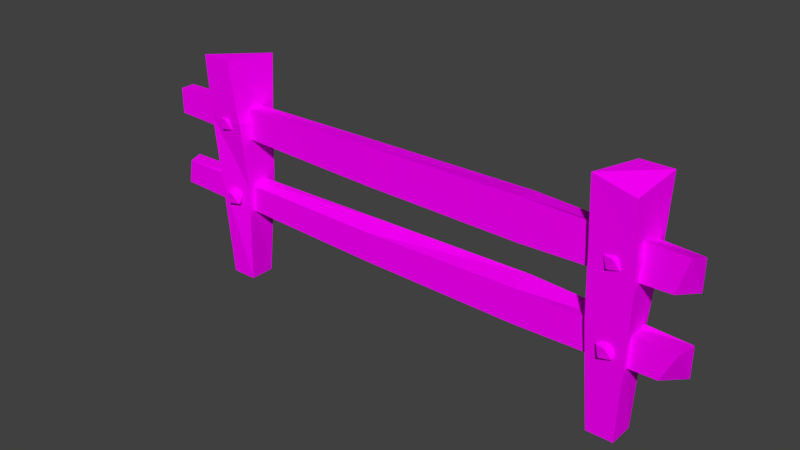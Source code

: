 # Source: Low_poly_fence.blend  (saved by Blender 2.78.0; exported with 4.5.12 LTS)
import bpy
from mathutils import Matrix  # noqa: F401  (used for matrix-valued properties, if any)

bpy.ops.wm.read_factory_settings(use_empty=True)
scene = bpy.context.scene
scene.name = 'Scene'

# ---- collections
col_collection_1 = bpy.data.collections.new('Collection 1'); scene.collection.children.link(col_collection_1)

# ---- images (referenced by path relative to the original .blend; pixels are not part of the script)
import os
ASSET_DIR = os.environ.get("B2B_ASSET_DIR", "")  # directory of the original .blend (textures are referenced by path, not embedded)
HERE = os.path.dirname(os.path.abspath(__file__))  # packed textures are extracted next to this script under _unpacked/

def load_image(name, relpath, width, height, colorspace="sRGB"):
    """Load a texture the original file referenced (path relative to the .blend, or extracted next to this script)."""
    p = next((c for c in (os.path.join(HERE, relpath), os.path.join(ASSET_DIR, relpath)) if relpath and os.path.exists(c)), "")
    if p:
        img = bpy.data.images.load(p, check_existing=True)
        img.name = name
    else:  # same state as the original file: an image datablock whose file is absent (Cycles renders it pink)
        img = bpy.data.images.new(name, width, height)
        img.source = "FILE"
        img.filepath = "//" + (relpath or name)
    img.colorspace_settings.name = colorspace
    return img
img_low_poly_texture2_png = load_image('low_poly_texture2.png', 'low_poly_texture2.png', 1024, 1024, 'sRGB')

# ---- materials (node trees are filled in below, after node groups)
mat_material = bpy.data.materials.new('Material')
mat_material.alpha_threshold = 0.0
mat_material.roughness = 0.5
mat_material.line_color = (0.0, 0.0, 0.0, 1.0)

# ---- material node trees
mat_material.use_nodes = True; mat_material.node_tree.nodes.clear()
_N = mat_material.node_tree.nodes; _L = mat_material.node_tree.links
n0 = _N.new('ShaderNodeOutputMaterial'); n0.name = 'Material Output'; n0.location = (300, 300)
n1 = _N.new('ShaderNodeBsdfDiffuse'); n1.name = 'Diffuse BSDF'; n1.location = (10, 300)
n2 = _N.new('ShaderNodeTexImage'); n2.name = 'Image Texture'; n2.location = (-180, 300)
n2.width = 140
n2.image = img_low_poly_texture2_png
_L.new(n1.outputs[0], n0.inputs[0])
_L.new(n2.outputs[0], n1.inputs[0])
n0.is_active_output = True

# ---- world
world_world = bpy.data.worlds.new('World'); scene.world = world_world
world_world.color = (0.05088, 0.05088, 0.05088)
world_world.use_sun_shadow = False
world_world.sun_shadow_jitter_overblur = 0.0
world_world.cycles.sampling_method = 'MANUAL'

# ---- meshes
me_cube_002 = bpy.data.meshes.new('Cube.002')
me_cube_002.from_pydata([(-0.7556, -0.06146, 0.2826), (-0.7288, -0.08092, 0.3031), (-0.7658, -0.09294, 0.3031), (-0.7887, -0.06146, 0.3031), (-0.7658, -0.02997, 0.3031), (-0.7288, -0.042, 0.3031), (-0.7454, -0.09294, 0.3362), (-0.7824, -0.08092, 0.3362), (-0.7824, -0.042, 0.3362), (-0.7454, -0.02997, 0.3362), (-0.7225, -0.06146, 0.3362), (-0.7556, -0.06146, 0.3567), (-0.7615, -0.06146, 0.5593), (-0.7347, -0.08092, 0.5797), (-0.7717, -0.09294, 0.5797), (-0.7946, -0.06146, 0.5797), (-0.7717, -0.02997, 0.5797), (-0.7347, -0.042, 0.5797), (-0.7512, -0.09294, 0.6128), (-0.7883, -0.08092, 0.6128), (-0.7883, -0.042, 0.6128), (-0.7512, -0.02997, 0.6128), (-0.7284, -0.06146, 0.6128), (-0.7615, -0.06146, 0.6333), (0.7322, -0.06146, 0.2709), (0.759, -0.08092, 0.2913), (0.722, -0.09294, 0.2913), (0.6991, -0.06146, 0.2913), (0.722, -0.02997, 0.2913), (0.759, -0.042, 0.2913), (0.7425, -0.09294, 0.3244), (0.7055, -0.08092, 0.3244), (0.7055, -0.042, 0.3244), (0.7425, -0.02997, 0.3244), (0.7654, -0.06146, 0.3244), (0.7322, -0.06146, 0.3449), (0.7311, -0.06146, 0.5498), (0.7579, -0.08092, 0.5703), (0.7208, -0.09294, 0.5703), (0.698, -0.06146, 0.5703), (0.7208, -0.02997, 0.5703), (0.7579, -0.042, 0.5703), (0.7413, -0.09294, 0.6034), (0.7043, -0.08092, 0.6034), (0.7043, -0.042, 0.6034), (0.7413, -0.02997, 0.6034), (0.7642, -0.06146, 0.6034), (0.7311, -0.06146, 0.6239), (-1.044, 0.02176, 0.2788), (0.9387, 0.04096, 0.2451), (-1.044, -0.03141, 0.2788), (0.8881, -0.05061, 0.2658), (-1.044, 0.02176, 0.3721), (0.9387, 0.04096, 0.353), (-1.028, -0.03141, 0.3692), (0.9387, -0.05061, 0.3693), (0.4096, 0.03723, 0.2516), (0.4096, -0.04688, 0.2516), (0.4096, -0.04688, 0.3736), (0.4096, 0.03723, 0.3838), (-0.162, -0.04358, 0.2574), (-0.162, -0.04358, 0.3635), (-0.162, 0.02297, 0.3855), (-0.162, 0.03393, 0.2696), (-1.044, 0.02176, 0.5512), (0.9387, 0.04096, 0.5175), (-1.044, -0.03141, 0.5512), (0.9026, -0.05061, 0.5401), (-1.044, 0.02176, 0.6445), (0.9387, 0.04096, 0.6254), (-1.044, -0.03141, 0.6445), (0.9387, -0.05061, 0.6621), (0.4096, 0.03723, 0.524), (0.4096, -0.04688, 0.524), (0.4096, -0.04688, 0.6716), (0.4096, 0.03723, 0.6562), (-0.162, -0.04358, 0.5298), (-0.162, -0.04358, 0.6658), (-0.162, 0.02297, 0.6579), (-0.162, 0.03393, 0.542), (0.7767, 0.03706, 0.00135), (0.8104, 0.06976, 0.8287), (0.7767, -0.05349, 0.00135), (0.7897, -0.08619, 0.7943), (0.6834, 0.03706, 0.00135), (0.7025, 0.06976, 0.8287), (0.6834, -0.05349, 0.00135), (0.6498, -0.08619, 0.8287), (0.8039, 0.06341, 0.608), (0.8039, -0.07984, 0.608), (0.6563, -0.07984, 0.608), (0.6717, 0.06341, 0.608), (0.7981, -0.07422, 0.3695), (0.6621, -0.07422, 0.3695), (0.67, 0.03912, 0.3695), (0.7859, 0.05779, 0.3695), (-0.8009, -0.05582, 0.00135), (-0.8346, -0.08852, 0.8287), (-0.8009, 0.03473, 0.00135), (-0.8138, 0.06742, 0.7943), (-0.7076, -0.05582, 0.00135), (-0.7267, -0.08852, 0.8287), (-0.7076, 0.03473, 0.00135), (-0.6739, 0.06742, 0.8287), (-0.828, -0.08217, 0.608), (-0.828, 0.06107, 0.608), (-0.6805, 0.06107, 0.608), (-0.6958, -0.08217, 0.608), (-0.8222, 0.05545, 0.3695), (-0.6863, 0.05545, 0.3695), (-0.6941, -0.05788, 0.3695), (-0.81, -0.07655, 0.3695)], [], [(0, 1, 2), (1, 0, 5), (0, 2, 3), (0, 3, 4), (0, 4, 5), (1, 5, 10), (2, 1, 6), (3, 2, 7), (4, 3, 8), (5, 4, 9), (1, 10, 6), (2, 6, 7), (3, 7, 8), (4, 8, 9), (5, 9, 10), (6, 10, 11), (7, 6, 11), (8, 7, 11), (9, 8, 11), (10, 9, 11), (12, 13, 14), (13, 12, 17), (12, 14, 15), (12, 15, 16), (12, 16, 17), (13, 17, 22), (14, 13, 18), (15, 14, 19), (16, 15, 20), (17, 16, 21), (13, 22, 18), (14, 18, 19), (15, 19, 20), (16, 20, 21), (17, 21, 22), (18, 22, 23), (19, 18, 23), (20, 19, 23), (21, 20, 23), (22, 21, 23), (24, 25, 26), (25, 24, 29), (24, 26, 27), (24, 27, 28), (24, 28, 29), (25, 29, 34), (26, 25, 30), (27, 26, 31), (28, 27, 32), (29, 28, 33), (25, 34, 30), (26, 30, 31), (27, 31, 32), (28, 32, 33), (29, 33, 34), (30, 34, 35), (31, 30, 35), (32, 31, 35), (33, 32, 35), (34, 33, 35), (36, 37, 38), (37, 36, 41), (36, 38, 39), (36, 39, 40), (36, 40, 41), (37, 41, 46), (38, 37, 42), (39, 38, 43), (40, 39, 44), (41, 40, 45), (37, 46, 42), (38, 42, 43), (39, 43, 44), (40, 44, 45), (41, 45, 46), (42, 46, 47), (43, 42, 47), (44, 43, 47), (45, 44, 47), (46, 45, 47), (56, 49, 51, 57), (57, 51, 55, 58), (58, 55, 53, 59), (59, 53, 49, 56), (50, 54, 52, 48), (55, 51, 49, 53), (62, 59, 56, 63), (61, 58, 59, 62), (60, 57, 58, 61), (63, 56, 57, 60), (48, 63, 60, 50), (50, 60, 61, 54), (54, 61, 62, 52), (52, 62, 63, 48), (72, 65, 67, 73), (73, 67, 71, 74), (74, 71, 69, 75), (75, 69, 65, 72), (66, 70, 68, 64), (71, 67, 65, 69), (78, 75, 72, 79), (77, 74, 75, 78), (76, 73, 74, 77), (79, 72, 73, 76), (64, 79, 76, 66), (66, 76, 77, 70), (70, 77, 78, 68), (68, 78, 79, 64), (88, 81, 83, 89), (89, 83, 87, 90), (90, 87, 85, 91), (91, 85, 81, 88), (82, 86, 84, 80), (87, 83, 81, 85), (94, 91, 88, 95), (93, 90, 91, 94), (92, 89, 90, 93), (95, 88, 89, 92), (80, 95, 92, 82), (82, 92, 93, 86), (86, 93, 94, 84), (84, 94, 95, 80), (104, 97, 99, 105), (105, 99, 103, 106), (106, 103, 101, 107), (107, 101, 97, 104), (98, 102, 100, 96), (103, 99, 97, 101), (110, 107, 104, 111), (109, 106, 107, 110), (108, 105, 106, 109), (111, 104, 105, 108), (96, 111, 108, 98), (98, 108, 109, 102), (102, 109, 110, 100), (100, 110, 111, 96)])
_uv = me_cube_002.uv_layers.new(name='UVMap')
_uv.uv.foreach_set('vector', [0.6726, 0.05226, 0.6805, 0.05226, 0.6805, 0.06024, 0.6726, 0.05226, 0.6805, 0.05226, 0.6805, 0.06024, 0.6726, 0.05226, 0.6805, 0.05226, 0.6805, 0.06024, 0.6726, 0.05226, 0.6805, 0.05226, 0.6805, 0.06024, 0.6726, 0.05226, 0.6805, 0.05226, 0.6805, 0.06024, 0.6726, 0.05226, 0.6805, 0.05226, 0.6805, 0.06024, 0.6726, 0.05226, 0.6805, 0.05226, 0.6805, 0.06024, 0.6726, 0.05226, 0.6805, 0.05226, 0.6805, 0.06024, 0.6726, 0.05226, 0.6805, 0.05226, 0.6805, 0.06024, 0.6726, 0.05226, 0.6805, 0.05226, 0.6805, 0.06024, 0.6726, 0.05226, 0.6805, 0.05226, 0.6805, 0.06024, 0.6726, 0.05226, 0.6805, 0.05226, 0.6805, 0.06024, 0.6726, 0.05226, 0.6805, 0.05226, 0.6805, 0.06024, 0.6726, 0.05226, 0.6805, 0.05226, 0.6805, 0.06024, 0.6726, 0.05226, 0.6805, 0.05226, 0.6805, 0.06024, 0.6726, 0.05226, 0.6805, 0.05226, 0.6805, 0.06024, 0.6726, 0.05226, 0.6805, 0.05226, 0.6805, 0.06024, 0.6726, 0.05226, 0.6805, 0.05226, 0.6805, 0.06024, 0.6726, 0.05226, 0.6805, 0.05226, 0.6805, 0.06024, 0.6726, 0.05226, 0.6805, 0.05226, 0.6805, 0.06024, 0.6726, 0.05226, 0.6805, 0.05226, 0.6805, 0.06024, 0.6726, 0.05226, 0.6805, 0.05226, 0.6805, 0.06024, 0.6726, 0.05226, 0.6805, 0.05226, 0.6805, 0.06024, 0.6726, 0.05226, 0.6805, 0.05226, 0.6805, 0.06024, 0.6726, 0.05226, 0.6805, 0.05226, 0.6805, 0.06024, 0.6726, 0.05226, 0.6805, 0.05226, 0.6805, 0.06024, 0.6726, 0.05226, 0.6805, 0.05226, 0.6805, 0.06024, 0.6726, 0.05226, 0.6805, 0.05226, 0.6805, 0.06024, 0.6726, 0.05226, 0.6805, 0.05226, 0.6805, 0.06024, 0.6726, 0.05226, 0.6805, 0.05226, 0.6805, 0.06024, 0.6726, 0.05226, 0.6805, 0.05226, 0.6805, 0.06024, 0.6726, 0.05226, 0.6805, 0.05226, 0.6805, 0.06024, 0.6726, 0.05226, 0.6805, 0.05226, 0.6805, 0.06024, 0.6726, 0.05226, 0.6805, 0.05226, 0.6805, 0.06024, 0.6726, 0.05226, 0.6805, 0.05226, 0.6805, 0.06024, 0.6726, 0.05226, 0.6805, 0.05226, 0.6805, 0.06024, 0.6726, 0.05226, 0.6805, 0.05226, 0.6805, 0.06024, 0.6726, 0.05226, 0.6805, 0.05226, 0.6805, 0.06024, 0.6726, 0.05226, 0.6805, 0.05226, 0.6805, 0.06024, 0.6726, 0.05226, 0.6805, 0.05226, 0.6805, 0.06024, 0.6726, 0.05226, 0.6805, 0.05226, 0.6805, 0.06024, 0.6726, 0.05226, 0.6805, 0.05226, 0.6805, 0.06024, 0.6726, 0.05226, 0.6805, 0.05226, 0.6805, 0.06024, 0.6726, 0.05226, 0.6805, 0.05226, 0.6805, 0.06024, 0.6726, 0.05226, 0.6805, 0.05226, 0.6805, 0.06024, 0.6726, 0.05226, 0.6805, 0.05226, 0.6805, 0.06024, 0.6726, 0.05226, 0.6805, 0.05226, 0.6805, 0.06024, 0.6726, 0.05226, 0.6805, 0.05226, 0.6805, 0.06024, 0.6726, 0.05226, 0.6805, 0.05226, 0.6805, 0.06024, 0.6726, 0.05226, 0.6805, 0.05226, 0.6805, 0.06024, 0.6726, 0.05226, 0.6805, 0.05226, 0.6805, 0.06024, 0.6726, 0.05226, 0.6805, 0.05226, 0.6805, 0.06024, 0.6726, 0.05226, 0.6805, 0.05226, 0.6805, 0.06024, 0.6726, 0.05226, 0.6805, 0.05226, 0.6805, 0.06024, 0.6726, 0.05226, 0.6805, 0.05226, 0.6805, 0.06024, 0.6726, 0.05226, 0.6805, 0.05226, 0.6805, 0.06024, 0.6726, 0.05226, 0.6805, 0.05226, 0.6805, 0.06024, 0.6726, 0.05226, 0.6805, 0.05226, 0.6805, 0.06024, 0.6726, 0.05226, 0.6805, 0.05226, 0.6805, 0.06024, 0.6726, 0.05226, 0.6805, 0.05226, 0.6805, 0.06024, 0.6726, 0.05226, 0.6805, 0.05226, 0.6805, 0.06024, 0.6726, 0.05226, 0.6805, 0.05226, 0.6805, 0.06024, 0.6726, 0.05226, 0.6805, 0.05226, 0.6805, 0.06024, 0.6726, 0.05226, 0.6805, 0.05226, 0.6805, 0.06024, 0.6726, 0.05226, 0.6805, 0.05226, 0.6805, 0.06024, 0.6726, 0.05226, 0.6805, 0.05226, 0.6805, 0.06024, 0.6726, 0.05226, 0.6805, 0.05226, 0.6805, 0.06024, 0.6726, 0.05226, 0.6805, 0.05226, 0.6805, 0.06024, 0.6726, 0.05226, 0.6805, 0.05226, 0.6805, 0.06024, 0.6726, 0.05226, 0.6805, 0.05226, 0.6805, 0.06024, 0.6726, 0.05226, 0.6805, 0.05226, 0.6805, 0.06024, 0.6726, 0.05226, 0.6805, 0.05226, 0.6805, 0.06024, 0.6726, 0.05226, 0.6805, 0.05226, 0.6805, 0.06024, 0.6726, 0.05226, 0.6805, 0.05226, 0.6805, 0.06024, 0.6726, 0.05226, 0.6805, 0.05226, 0.6805, 0.06024, 0.6726, 0.05226, 0.6805, 0.05226, 0.6805, 0.06024, 0.6726, 0.05226, 0.6805, 0.05226, 0.6805, 0.06024, 0.6726, 0.05226, 0.6805, 0.05226, 0.6805, 0.06024, 0.6726, 0.05226, 0.6805, 0.05226, 0.6805, 0.06024, 0.6726, 0.05226, 0.6805, 0.05226, 0.6805, 0.06024, 0.9304, 0.296, 0.9384, 0.296, 0.9384, 0.304, 0.9304, 0.304, 0.9304, 0.296, 0.9384, 0.296, 0.9384, 0.304, 0.9304, 0.304, 0.9304, 0.296, 0.9384, 0.296, 0.9384, 0.304, 0.9304, 0.304, 0.9304, 0.296, 0.9384, 0.296, 0.9384, 0.304, 0.9304, 0.304, 0.1898, 0.4257, 0.1977, 0.4257, 0.1977, 0.4337, 0.1898, 0.4337, 0.1898, 0.4257, 0.1977, 0.4257, 0.1977, 0.4337, 0.1898, 0.4337, 0.9304, 0.296, 0.9384, 0.296, 0.9384, 0.304, 0.9304, 0.304, 0.9304, 0.296, 0.9384, 0.296, 0.9384, 0.304, 0.9304, 0.304, 0.9304, 0.296, 0.9384, 0.296, 0.9384, 0.304, 0.9304, 0.304, 0.9304, 0.296, 0.9384, 0.296, 0.9384, 0.304, 0.9304, 0.304, 0.9304, 0.296, 0.9384, 0.296, 0.9384, 0.304, 0.9304, 0.304, 0.9304, 0.296, 0.9384, 0.296, 0.9384, 0.304, 0.9304, 0.304, 0.9304, 0.296, 0.9384, 0.296, 0.9384, 0.304, 0.9304, 0.304, 0.9304, 0.296, 0.9384, 0.296, 0.9384, 0.304, 0.9304, 0.304, 0.9304, 0.296, 0.9384, 0.296, 0.9384, 0.304, 0.9304, 0.304, 0.9304, 0.296, 0.9384, 0.296, 0.9384, 0.304, 0.9304, 0.304, 0.9304, 0.296, 0.9384, 0.296, 0.9384, 0.304, 0.9304, 0.304, 0.9304, 0.296, 0.9384, 0.296, 0.9384, 0.304, 0.9304, 0.304, 0.1898, 0.4257, 0.1977, 0.4257, 0.1977, 0.4337, 0.1898, 0.4337, 0.1898, 0.4257, 0.1977, 0.4257, 0.1977, 0.4337, 0.1898, 0.4337, 0.9304, 0.296, 0.9384, 0.296, 0.9384, 0.304, 0.9304, 0.304, 0.9304, 0.296, 0.9384, 0.296, 0.9384, 0.304, 0.9304, 0.304, 0.9304, 0.296, 0.9384, 0.296, 0.9384, 0.304, 0.9304, 0.304, 0.9304, 0.296, 0.9384, 0.296, 0.9384, 0.304, 0.9304, 0.304, 0.9304, 0.296, 0.9384, 0.296, 0.9384, 0.304, 0.9304, 0.304, 0.9304, 0.296, 0.9384, 0.296, 0.9384, 0.304, 0.9304, 0.304, 0.9304, 0.296, 0.9384, 0.296, 0.9384, 0.304, 0.9304, 0.304, 0.9304, 0.296, 0.9384, 0.296, 0.9384, 0.304, 0.9304, 0.304, 0.9304, 0.296, 0.9384, 0.296, 0.9384, 0.304, 0.9304, 0.304, 0.9304, 0.296, 0.9384, 0.296, 0.9384, 0.304, 0.9304, 0.304, 0.9304, 0.296, 0.9384, 0.296, 0.9384, 0.304, 0.9304, 0.304, 0.9304, 0.296, 0.9384, 0.296, 0.9384, 0.304, 0.9304, 0.304, 0.9304, 0.296, 0.9384, 0.296, 0.9384, 0.304, 0.9304, 0.304, 0.1898, 0.4257, 0.1977, 0.4257, 0.1977, 0.4337, 0.1898, 0.4337, 0.9304, 0.296, 0.9384, 0.296, 0.9384, 0.304, 0.9304, 0.304, 0.9304, 0.296, 0.9384, 0.296, 0.9384, 0.304, 0.9304, 0.304, 0.9304, 0.296, 0.9384, 0.296, 0.9384, 0.304, 0.9304, 0.304, 0.9304, 0.296, 0.9384, 0.296, 0.9384, 0.304, 0.9304, 0.304, 0.9304, 0.296, 0.9384, 0.296, 0.9384, 0.304, 0.9304, 0.304, 0.9304, 0.296, 0.9384, 0.296, 0.9384, 0.304, 0.9304, 0.304, 0.9304, 0.296, 0.9384, 0.296, 0.9384, 0.304, 0.9304, 0.304, 0.9304, 0.296, 0.9384, 0.296, 0.9384, 0.304, 0.9304, 0.304, 0.9304, 0.296, 0.9384, 0.296, 0.9384, 0.304, 0.9304, 0.304, 0.9304, 0.296, 0.9384, 0.296, 0.9384, 0.304, 0.9304, 0.304, 0.9304, 0.296, 0.9384, 0.296, 0.9384, 0.304, 0.9304, 0.304, 0.9304, 0.296, 0.9384, 0.296, 0.9384, 0.304, 0.9304, 0.304, 0.9304, 0.296, 0.9384, 0.296, 0.9384, 0.304, 0.9304, 0.304, 0.1898, 0.4257, 0.1977, 0.4257, 0.1977, 0.4337, 0.1898, 0.4337, 0.9304, 0.296, 0.9384, 0.296, 0.9384, 0.304, 0.9304, 0.304, 0.9304, 0.296, 0.9384, 0.296, 0.9384, 0.304, 0.9304, 0.304, 0.9304, 0.296, 0.9384, 0.296, 0.9384, 0.304, 0.9304, 0.304, 0.9304, 0.296, 0.9384, 0.296, 0.9384, 0.304, 0.9304, 0.304, 0.9304, 0.296, 0.9384, 0.296, 0.9384, 0.304, 0.9304, 0.304, 0.9304, 0.296, 0.9384, 0.296, 0.9384, 0.304, 0.9304, 0.304, 0.9304, 0.296, 0.9384, 0.296, 0.9384, 0.304, 0.9304, 0.304, 0.9304, 0.296, 0.9384, 0.296, 0.9384, 0.304, 0.9304, 0.304])
me_cube_002.materials.append(mat_material)
me_cube_002.use_remesh_preserve_volume = False
me_cube_002.use_remesh_preserve_attributes = False
me_cube_002.use_mirror_vertex_groups = False
me_cube_002.update()

# ---- objects
ob_fence = bpy.data.objects.new('Fence', me_cube_002)

# ---- transforms, parenting, visibility, modifiers, constraints
ob_fence.location = (0.0, 0.0, 0.0)
ob_fence.lineart.crease_threshold = 0.0

# ---- collection membership
col_collection_1.objects.link(ob_fence)

# ---- scene / render settings (as saved in the file)
scene.frame_start = 1; scene.frame_end = 250; scene.frame_set(1)
scene.render.engine = 'CYCLES'
scene.render.resolution_percentage = 50
scene.render.dither_intensity = 0.0
scene.cycles.use_denoising = False
scene.cycles.samples = 128
scene.cycles.sampling_pattern = 'TABULATED_SOBOL'
scene.cycles.light_sampling_threshold = 0.0
scene.cycles.use_adaptive_sampling = False
scene.cycles.use_light_tree = False
scene.cycles.blur_glossy = 0.0
scene.cycles.sample_clamp_indirect = 0.0
scene.view_settings.view_transform = 'Standard'
bpy.context.view_layer.update()

# ---- added for rendering (the .blend has no active camera and no usable light): camera, sun
cam_auto = bpy.data.cameras.new('AutoCamera')
cam_auto.lens = 50.0
cam_auto.sensor_width = 36.0
cam_auto.clip_end = 1000.0
ob_auto_camera = bpy.data.objects.new('AutoCamera', cam_auto)
scene.collection.objects.link(ob_auto_camera)
ob_auto_camera.location = (1.94097, -2.4042, 2.01012)
ob_auto_camera.rotation_euler = (1.09748, -7.21219e-08, 0.694738)
scene.camera = ob_auto_camera
light_auto_sun = bpy.data.lights.new('AutoSun', 'SUN')
light_auto_sun.energy = 3.0
light_auto_sun.angle = 0.0523599
ob_auto_sun = bpy.data.objects.new('AutoSun', light_auto_sun)
scene.collection.objects.link(ob_auto_sun)
ob_auto_sun.rotation_euler = (0.872665, 0.174533, 0.523599)
bpy.context.view_layer.update()

